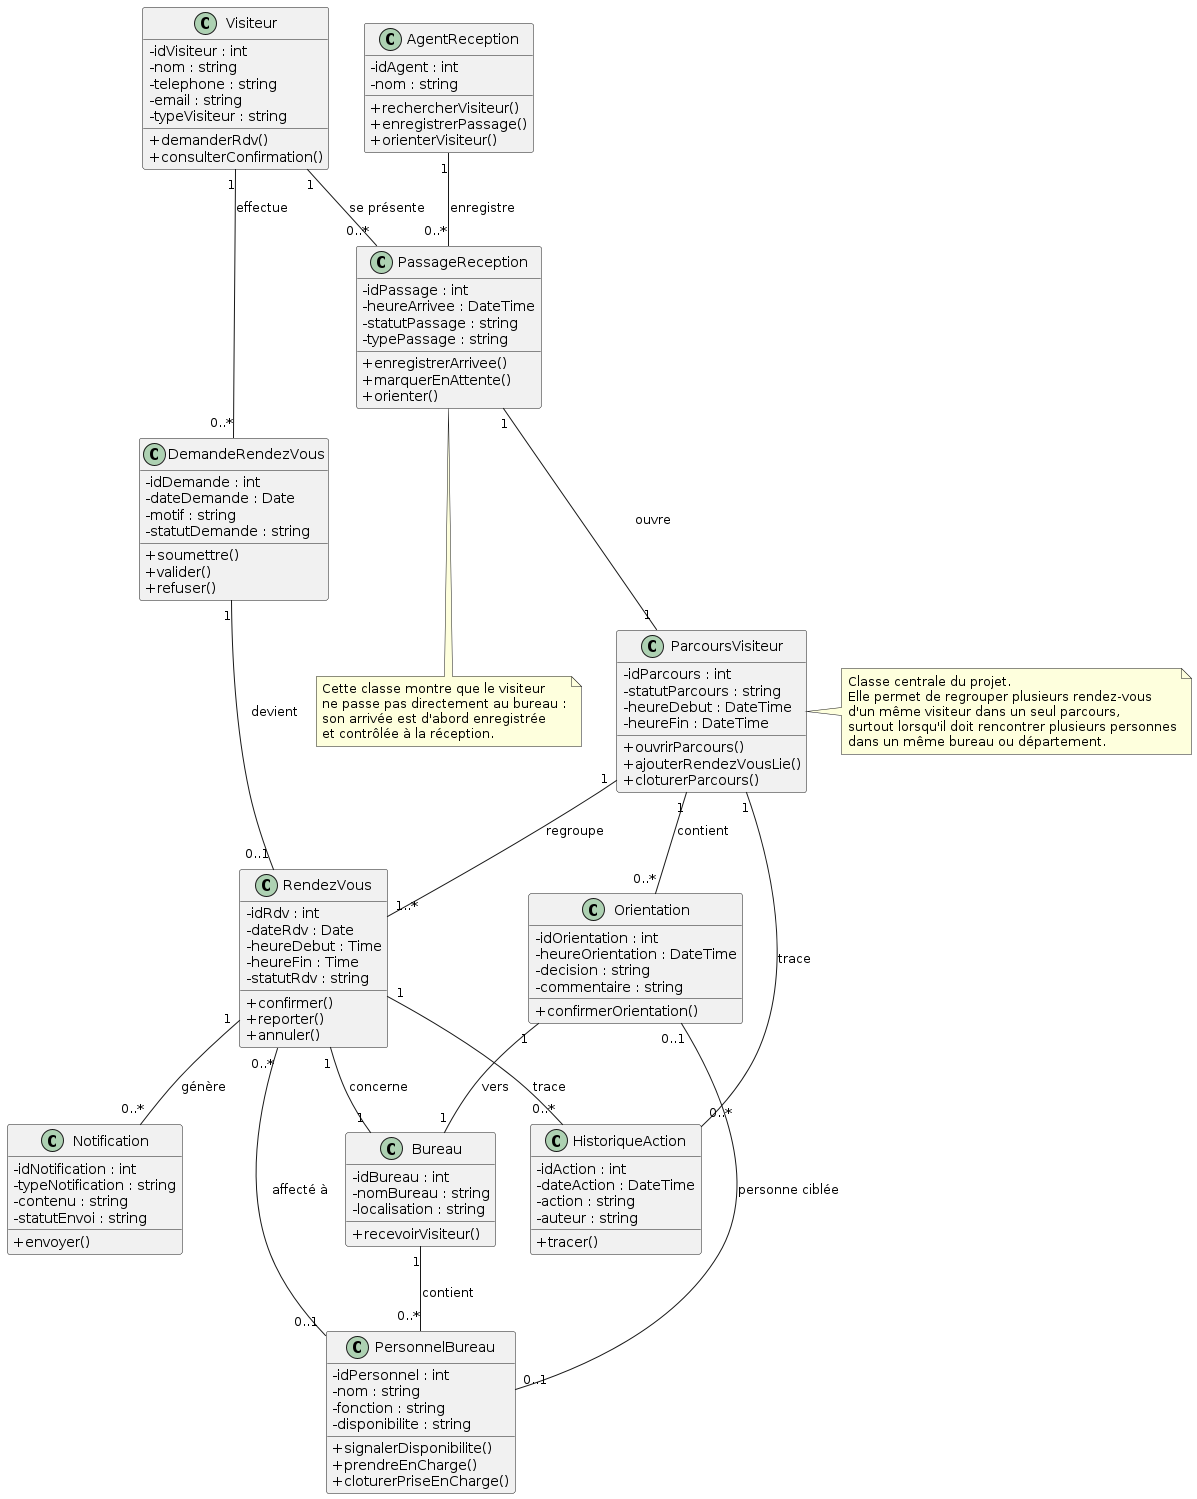

The diagram above was rendered by PlantUML. Its source (embedded in the PNG):
@startuml
skinparam classAttributeIconSize 0

class Visiteur {
  - idVisiteur : int
  - nom : string
  - telephone : string
  - email : string
  - typeVisiteur : string
  + demanderRdv()
  + consulterConfirmation()
}

class DemandeRendezVous {
  - idDemande : int
  - dateDemande : Date
  - motif : string
  - statutDemande : string
  + soumettre()
  + valider()
  + refuser()
}

class RendezVous {
  - idRdv : int
  - dateRdv : Date
  - heureDebut : Time
  - heureFin : Time
  - statutRdv : string
  + confirmer()
  + reporter()
  + annuler()
}

class PassageReception {
  - idPassage : int
  - heureArrivee : DateTime
  - statutPassage : string
  - typePassage : string
  + enregistrerArrivee()
  + marquerEnAttente()
  + orienter()
}

class ParcoursVisiteur {
  - idParcours : int
  - statutParcours : string
  - heureDebut : DateTime
  - heureFin : DateTime
  + ouvrirParcours()
  + ajouterRendezVousLie()
  + cloturerParcours()
}

class Bureau {
  - idBureau : int
  - nomBureau : string
  - localisation : string
  + recevoirVisiteur()
}

class PersonnelBureau {
  - idPersonnel : int
  - nom : string
  - fonction : string
  - disponibilite : string
  + signalerDisponibilite()
  + prendreEnCharge()
  + cloturerPriseEnCharge()
}

class AgentReception {
  - idAgent : int
  - nom : string
  + rechercherVisiteur()
  + enregistrerPassage()
  + orienterVisiteur()
}

class Orientation {
  - idOrientation : int
  - heureOrientation : DateTime
  - decision : string
  - commentaire : string
  + confirmerOrientation()
}

class HistoriqueAction {
  - idAction : int
  - dateAction : DateTime
  - action : string
  - auteur : string
  + tracer()
}

class Notification {
  - idNotification : int
  - typeNotification : string
  - contenu : string
  - statutEnvoi : string
  + envoyer()
}

Visiteur "1" -- "0..*" DemandeRendezVous : effectue
DemandeRendezVous "1" -- "0..1" RendezVous : devient
Visiteur "1" -- "0..*" PassageReception : se présente
AgentReception "1" -- "0..*" PassageReception : enregistre

PassageReception "1" -- "1" ParcoursVisiteur : ouvre
ParcoursVisiteur "1" -- "1..*" RendezVous : regroupe
ParcoursVisiteur "1" -- "0..*" Orientation : contient

RendezVous "1" -- "1" Bureau : concerne
RendezVous "0..*" -- "0..1" PersonnelBureau : affecté à
Bureau "1" -- "0..*" PersonnelBureau : contient

Orientation "1" -- "1" Bureau : vers
Orientation "0..1" -- "0..1" PersonnelBureau : personne ciblée

RendezVous "1" -- "0..*" Notification : génère
ParcoursVisiteur "1" -- "0..*" HistoriqueAction : trace
RendezVous "1" -- "0..*" HistoriqueAction : trace

note right of ParcoursVisiteur
Classe centrale du projet.
Elle permet de regrouper plusieurs rendez-vous
d'un même visiteur dans un seul parcours,
surtout lorsqu'il doit rencontrer plusieurs personnes
dans un même bureau ou département.
end note

note bottom of PassageReception
Cette classe montre que le visiteur
ne passe pas directement au bureau :
son arrivée est d'abord enregistrée
et contrôlée à la réception.
end note
@enduml